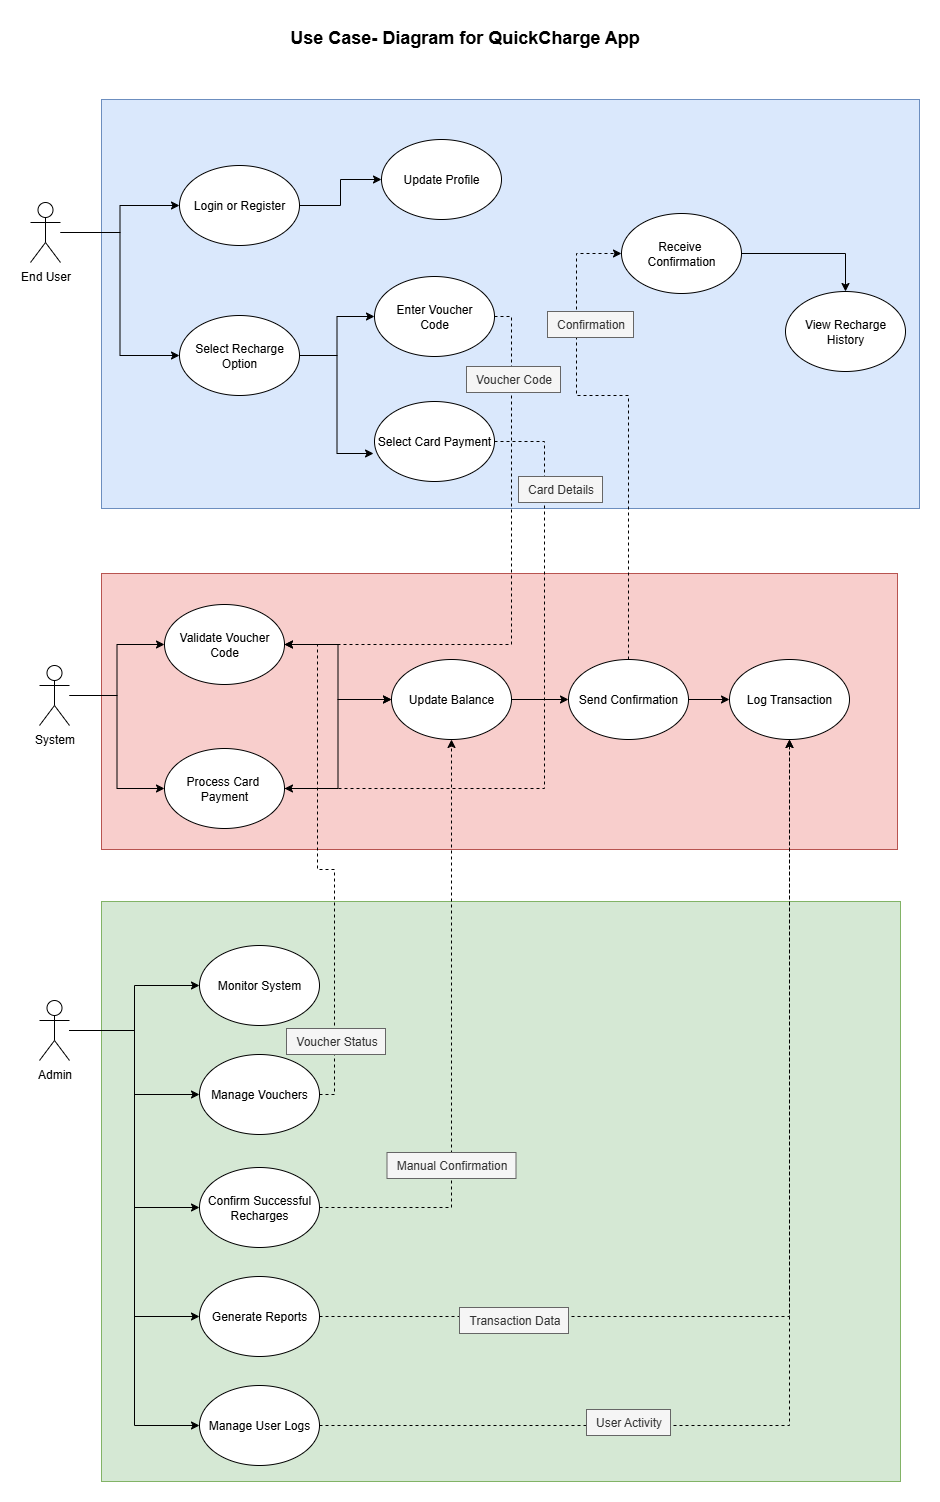

The diagram above was exported from draw.io. Its source (the exported page's mxGraphModel, read from the mxfile embedded in the PNG):
<mxGraphModel dx="872" dy="1707" grid="0" gridSize="10" guides="1" tooltips="1" connect="1" arrows="1" fold="1" page="1" pageScale="1" pageWidth="1920" pageHeight="1200" math="0" shadow="0">
  <root>
    <mxCell id="0" />
    <mxCell id="1" parent="0" />
    <mxCell id="AoOyguYEwpqvxHqW8ah4-47" value="" style="rounded=0;whiteSpace=wrap;html=1;fillColor=#d5e8d4;strokeColor=#82b366;" vertex="1" parent="1">
      <mxGeometry x="219" y="819" width="799" height="580" as="geometry" />
    </mxCell>
    <mxCell id="AoOyguYEwpqvxHqW8ah4-31" value="" style="rounded=0;whiteSpace=wrap;html=1;fillColor=#f8cecc;strokeColor=#b85450;" vertex="1" parent="1">
      <mxGeometry x="219" y="491" width="796" height="276" as="geometry" />
    </mxCell>
    <mxCell id="AoOyguYEwpqvxHqW8ah4-17" value="" style="rounded=0;whiteSpace=wrap;html=1;fillColor=#dae8fc;strokeColor=#6c8ebf;" vertex="1" parent="1">
      <mxGeometry x="219" y="17" width="818" height="409" as="geometry" />
    </mxCell>
    <mxCell id="AoOyguYEwpqvxHqW8ah4-9" style="edgeStyle=orthogonalEdgeStyle;rounded=0;orthogonalLoop=1;jettySize=auto;html=1;" edge="1" parent="1" source="AoOyguYEwpqvxHqW8ah4-1" target="AoOyguYEwpqvxHqW8ah4-2">
      <mxGeometry relative="1" as="geometry" />
    </mxCell>
    <mxCell id="AoOyguYEwpqvxHqW8ah4-10" style="edgeStyle=orthogonalEdgeStyle;rounded=0;orthogonalLoop=1;jettySize=auto;html=1;entryX=0;entryY=0.5;entryDx=0;entryDy=0;" edge="1" parent="1" source="AoOyguYEwpqvxHqW8ah4-1" target="AoOyguYEwpqvxHqW8ah4-4">
      <mxGeometry relative="1" as="geometry" />
    </mxCell>
    <mxCell id="AoOyguYEwpqvxHqW8ah4-1" value="End User" style="shape=umlActor;verticalLabelPosition=bottom;verticalAlign=top;html=1;outlineConnect=0;" vertex="1" parent="1">
      <mxGeometry x="148" y="120" width="30" height="60" as="geometry" />
    </mxCell>
    <mxCell id="AoOyguYEwpqvxHqW8ah4-11" style="edgeStyle=orthogonalEdgeStyle;rounded=0;orthogonalLoop=1;jettySize=auto;html=1;" edge="1" parent="1" source="AoOyguYEwpqvxHqW8ah4-2" target="AoOyguYEwpqvxHqW8ah4-3">
      <mxGeometry relative="1" as="geometry" />
    </mxCell>
    <mxCell id="AoOyguYEwpqvxHqW8ah4-2" value="Login or Register" style="ellipse;whiteSpace=wrap;html=1;" vertex="1" parent="1">
      <mxGeometry x="297" y="83" width="120" height="80" as="geometry" />
    </mxCell>
    <mxCell id="AoOyguYEwpqvxHqW8ah4-3" value="Update Profile" style="ellipse;whiteSpace=wrap;html=1;" vertex="1" parent="1">
      <mxGeometry x="499" y="57" width="120" height="80" as="geometry" />
    </mxCell>
    <mxCell id="AoOyguYEwpqvxHqW8ah4-12" style="edgeStyle=orthogonalEdgeStyle;rounded=0;orthogonalLoop=1;jettySize=auto;html=1;" edge="1" parent="1" source="AoOyguYEwpqvxHqW8ah4-4" target="AoOyguYEwpqvxHqW8ah4-5">
      <mxGeometry relative="1" as="geometry" />
    </mxCell>
    <mxCell id="AoOyguYEwpqvxHqW8ah4-4" value="Select Recharge&lt;div&gt;Option&lt;/div&gt;" style="ellipse;whiteSpace=wrap;html=1;" vertex="1" parent="1">
      <mxGeometry x="297" y="233" width="120" height="80" as="geometry" />
    </mxCell>
    <mxCell id="AoOyguYEwpqvxHqW8ah4-49" style="edgeStyle=orthogonalEdgeStyle;rounded=0;orthogonalLoop=1;jettySize=auto;html=1;dashed=1;" edge="1" parent="1" source="AoOyguYEwpqvxHqW8ah4-5" target="AoOyguYEwpqvxHqW8ah4-19">
      <mxGeometry relative="1" as="geometry">
        <Array as="points">
          <mxPoint x="629" y="234" />
          <mxPoint x="629" y="562" />
        </Array>
      </mxGeometry>
    </mxCell>
    <mxCell id="AoOyguYEwpqvxHqW8ah4-5" value="Enter Voucher&lt;div&gt;Code&lt;/div&gt;" style="ellipse;whiteSpace=wrap;html=1;" vertex="1" parent="1">
      <mxGeometry x="492" y="194" width="120" height="80" as="geometry" />
    </mxCell>
    <mxCell id="AoOyguYEwpqvxHqW8ah4-51" style="edgeStyle=orthogonalEdgeStyle;rounded=0;orthogonalLoop=1;jettySize=auto;html=1;dashed=1;" edge="1" parent="1" source="AoOyguYEwpqvxHqW8ah4-8" target="AoOyguYEwpqvxHqW8ah4-20">
      <mxGeometry relative="1" as="geometry">
        <Array as="points">
          <mxPoint x="662" y="359" />
          <mxPoint x="662" y="706" />
        </Array>
      </mxGeometry>
    </mxCell>
    <mxCell id="AoOyguYEwpqvxHqW8ah4-8" value="Select Card Payment" style="ellipse;whiteSpace=wrap;html=1;" vertex="1" parent="1">
      <mxGeometry x="492" y="319" width="120" height="80" as="geometry" />
    </mxCell>
    <mxCell id="AoOyguYEwpqvxHqW8ah4-13" style="edgeStyle=orthogonalEdgeStyle;rounded=0;orthogonalLoop=1;jettySize=auto;html=1;entryX=-0.008;entryY=0.65;entryDx=0;entryDy=0;entryPerimeter=0;" edge="1" parent="1" source="AoOyguYEwpqvxHqW8ah4-4" target="AoOyguYEwpqvxHqW8ah4-8">
      <mxGeometry relative="1" as="geometry" />
    </mxCell>
    <mxCell id="AoOyguYEwpqvxHqW8ah4-16" style="edgeStyle=orthogonalEdgeStyle;rounded=0;orthogonalLoop=1;jettySize=auto;html=1;entryX=0.5;entryY=0;entryDx=0;entryDy=0;" edge="1" parent="1" source="AoOyguYEwpqvxHqW8ah4-14" target="AoOyguYEwpqvxHqW8ah4-15">
      <mxGeometry relative="1" as="geometry" />
    </mxCell>
    <mxCell id="AoOyguYEwpqvxHqW8ah4-14" value="Receive&amp;nbsp;&lt;div&gt;Confirmation&lt;/div&gt;" style="ellipse;whiteSpace=wrap;html=1;" vertex="1" parent="1">
      <mxGeometry x="739" y="131" width="120" height="80" as="geometry" />
    </mxCell>
    <mxCell id="AoOyguYEwpqvxHqW8ah4-15" value="View Recharge&lt;div&gt;History&lt;/div&gt;" style="ellipse;whiteSpace=wrap;html=1;" vertex="1" parent="1">
      <mxGeometry x="903" y="209" width="120" height="80" as="geometry" />
    </mxCell>
    <mxCell id="AoOyguYEwpqvxHqW8ah4-21" style="edgeStyle=orthogonalEdgeStyle;rounded=0;orthogonalLoop=1;jettySize=auto;html=1;" edge="1" parent="1" source="AoOyguYEwpqvxHqW8ah4-18" target="AoOyguYEwpqvxHqW8ah4-19">
      <mxGeometry relative="1" as="geometry" />
    </mxCell>
    <mxCell id="AoOyguYEwpqvxHqW8ah4-22" style="edgeStyle=orthogonalEdgeStyle;rounded=0;orthogonalLoop=1;jettySize=auto;html=1;entryX=0;entryY=0.5;entryDx=0;entryDy=0;" edge="1" parent="1" source="AoOyguYEwpqvxHqW8ah4-18" target="AoOyguYEwpqvxHqW8ah4-20">
      <mxGeometry relative="1" as="geometry" />
    </mxCell>
    <mxCell id="AoOyguYEwpqvxHqW8ah4-18" value="System" style="shape=umlActor;verticalLabelPosition=bottom;verticalAlign=top;html=1;outlineConnect=0;" vertex="1" parent="1">
      <mxGeometry x="157" y="583" width="30" height="60" as="geometry" />
    </mxCell>
    <mxCell id="AoOyguYEwpqvxHqW8ah4-24" style="edgeStyle=orthogonalEdgeStyle;rounded=0;orthogonalLoop=1;jettySize=auto;html=1;" edge="1" parent="1" source="AoOyguYEwpqvxHqW8ah4-19" target="AoOyguYEwpqvxHqW8ah4-23">
      <mxGeometry relative="1" as="geometry" />
    </mxCell>
    <mxCell id="AoOyguYEwpqvxHqW8ah4-19" value="Validate Voucher&lt;div&gt;Code&lt;/div&gt;" style="ellipse;whiteSpace=wrap;html=1;" vertex="1" parent="1">
      <mxGeometry x="282" y="522" width="120" height="80" as="geometry" />
    </mxCell>
    <mxCell id="AoOyguYEwpqvxHqW8ah4-26" style="edgeStyle=orthogonalEdgeStyle;rounded=0;orthogonalLoop=1;jettySize=auto;html=1;entryX=0;entryY=0.5;entryDx=0;entryDy=0;" edge="1" parent="1" source="AoOyguYEwpqvxHqW8ah4-20" target="AoOyguYEwpqvxHqW8ah4-23">
      <mxGeometry relative="1" as="geometry" />
    </mxCell>
    <mxCell id="AoOyguYEwpqvxHqW8ah4-20" value="Process Card&amp;nbsp;&lt;div&gt;Payment&lt;/div&gt;" style="ellipse;whiteSpace=wrap;html=1;" vertex="1" parent="1">
      <mxGeometry x="282" y="666" width="120" height="80" as="geometry" />
    </mxCell>
    <mxCell id="AoOyguYEwpqvxHqW8ah4-29" style="edgeStyle=orthogonalEdgeStyle;rounded=0;orthogonalLoop=1;jettySize=auto;html=1;" edge="1" parent="1" source="AoOyguYEwpqvxHqW8ah4-23" target="AoOyguYEwpqvxHqW8ah4-27">
      <mxGeometry relative="1" as="geometry" />
    </mxCell>
    <mxCell id="AoOyguYEwpqvxHqW8ah4-23" value="Update Balance" style="ellipse;whiteSpace=wrap;html=1;" vertex="1" parent="1">
      <mxGeometry x="509" y="577" width="120" height="80" as="geometry" />
    </mxCell>
    <mxCell id="AoOyguYEwpqvxHqW8ah4-30" style="edgeStyle=orthogonalEdgeStyle;rounded=0;orthogonalLoop=1;jettySize=auto;html=1;entryX=0;entryY=0.5;entryDx=0;entryDy=0;" edge="1" parent="1" source="AoOyguYEwpqvxHqW8ah4-27" target="AoOyguYEwpqvxHqW8ah4-28">
      <mxGeometry relative="1" as="geometry" />
    </mxCell>
    <mxCell id="AoOyguYEwpqvxHqW8ah4-53" style="edgeStyle=orthogonalEdgeStyle;rounded=0;orthogonalLoop=1;jettySize=auto;html=1;entryX=0;entryY=0.5;entryDx=0;entryDy=0;dashed=1;" edge="1" parent="1" source="AoOyguYEwpqvxHqW8ah4-27" target="AoOyguYEwpqvxHqW8ah4-14">
      <mxGeometry relative="1" as="geometry">
        <Array as="points">
          <mxPoint x="746" y="313" />
          <mxPoint x="694" y="313" />
          <mxPoint x="694" y="171" />
        </Array>
      </mxGeometry>
    </mxCell>
    <mxCell id="AoOyguYEwpqvxHqW8ah4-27" value="Send Confirmation" style="ellipse;whiteSpace=wrap;html=1;" vertex="1" parent="1">
      <mxGeometry x="686" y="577" width="120" height="80" as="geometry" />
    </mxCell>
    <mxCell id="AoOyguYEwpqvxHqW8ah4-28" value="Log Transaction" style="ellipse;whiteSpace=wrap;html=1;" vertex="1" parent="1">
      <mxGeometry x="847" y="577" width="120" height="80" as="geometry" />
    </mxCell>
    <mxCell id="AoOyguYEwpqvxHqW8ah4-38" style="edgeStyle=orthogonalEdgeStyle;rounded=0;orthogonalLoop=1;jettySize=auto;html=1;" edge="1" parent="1" source="AoOyguYEwpqvxHqW8ah4-32" target="AoOyguYEwpqvxHqW8ah4-33">
      <mxGeometry relative="1" as="geometry" />
    </mxCell>
    <mxCell id="AoOyguYEwpqvxHqW8ah4-39" style="edgeStyle=orthogonalEdgeStyle;rounded=0;orthogonalLoop=1;jettySize=auto;html=1;entryX=0;entryY=0.5;entryDx=0;entryDy=0;" edge="1" parent="1" source="AoOyguYEwpqvxHqW8ah4-32" target="AoOyguYEwpqvxHqW8ah4-34">
      <mxGeometry relative="1" as="geometry" />
    </mxCell>
    <mxCell id="AoOyguYEwpqvxHqW8ah4-40" style="edgeStyle=orthogonalEdgeStyle;rounded=0;orthogonalLoop=1;jettySize=auto;html=1;entryX=0;entryY=0.5;entryDx=0;entryDy=0;" edge="1" parent="1" source="AoOyguYEwpqvxHqW8ah4-32" target="AoOyguYEwpqvxHqW8ah4-35">
      <mxGeometry relative="1" as="geometry" />
    </mxCell>
    <mxCell id="AoOyguYEwpqvxHqW8ah4-41" style="edgeStyle=orthogonalEdgeStyle;rounded=0;orthogonalLoop=1;jettySize=auto;html=1;entryX=0;entryY=0.5;entryDx=0;entryDy=0;" edge="1" parent="1" source="AoOyguYEwpqvxHqW8ah4-32" target="AoOyguYEwpqvxHqW8ah4-36">
      <mxGeometry relative="1" as="geometry" />
    </mxCell>
    <mxCell id="AoOyguYEwpqvxHqW8ah4-44" style="edgeStyle=orthogonalEdgeStyle;rounded=0;orthogonalLoop=1;jettySize=auto;html=1;entryX=0;entryY=0.5;entryDx=0;entryDy=0;" edge="1" parent="1" source="AoOyguYEwpqvxHqW8ah4-32" target="AoOyguYEwpqvxHqW8ah4-37">
      <mxGeometry relative="1" as="geometry" />
    </mxCell>
    <mxCell id="AoOyguYEwpqvxHqW8ah4-32" value="Admin" style="shape=umlActor;verticalLabelPosition=bottom;verticalAlign=top;html=1;outlineConnect=0;" vertex="1" parent="1">
      <mxGeometry x="157" y="918" width="30" height="60" as="geometry" />
    </mxCell>
    <mxCell id="AoOyguYEwpqvxHqW8ah4-33" value="Monitor System" style="ellipse;whiteSpace=wrap;html=1;" vertex="1" parent="1">
      <mxGeometry x="317" y="863" width="120" height="80" as="geometry" />
    </mxCell>
    <mxCell id="AoOyguYEwpqvxHqW8ah4-55" style="edgeStyle=orthogonalEdgeStyle;rounded=0;orthogonalLoop=1;jettySize=auto;html=1;dashed=1;" edge="1" parent="1" source="AoOyguYEwpqvxHqW8ah4-34" target="AoOyguYEwpqvxHqW8ah4-19">
      <mxGeometry relative="1" as="geometry">
        <Array as="points">
          <mxPoint x="452" y="1012" />
          <mxPoint x="452" y="787" />
          <mxPoint x="435" y="787" />
          <mxPoint x="435" y="562" />
        </Array>
      </mxGeometry>
    </mxCell>
    <mxCell id="AoOyguYEwpqvxHqW8ah4-34" value="Manage Vouchers" style="ellipse;whiteSpace=wrap;html=1;" vertex="1" parent="1">
      <mxGeometry x="317" y="972" width="120" height="80" as="geometry" />
    </mxCell>
    <mxCell id="AoOyguYEwpqvxHqW8ah4-57" style="edgeStyle=orthogonalEdgeStyle;rounded=0;orthogonalLoop=1;jettySize=auto;html=1;dashed=1;" edge="1" parent="1" source="AoOyguYEwpqvxHqW8ah4-35" target="AoOyguYEwpqvxHqW8ah4-23">
      <mxGeometry relative="1" as="geometry" />
    </mxCell>
    <mxCell id="AoOyguYEwpqvxHqW8ah4-35" value="Confirm Successful&lt;div&gt;Recharges&lt;/div&gt;" style="ellipse;whiteSpace=wrap;html=1;" vertex="1" parent="1">
      <mxGeometry x="317" y="1085" width="120" height="80" as="geometry" />
    </mxCell>
    <mxCell id="AoOyguYEwpqvxHqW8ah4-59" style="edgeStyle=orthogonalEdgeStyle;rounded=0;orthogonalLoop=1;jettySize=auto;html=1;dashed=1;" edge="1" parent="1" source="AoOyguYEwpqvxHqW8ah4-36" target="AoOyguYEwpqvxHqW8ah4-28">
      <mxGeometry relative="1" as="geometry" />
    </mxCell>
    <mxCell id="AoOyguYEwpqvxHqW8ah4-36" value="Generate Reports" style="ellipse;whiteSpace=wrap;html=1;" vertex="1" parent="1">
      <mxGeometry x="317" y="1194" width="120" height="80" as="geometry" />
    </mxCell>
    <mxCell id="AoOyguYEwpqvxHqW8ah4-60" style="edgeStyle=orthogonalEdgeStyle;rounded=0;orthogonalLoop=1;jettySize=auto;html=1;dashed=1;" edge="1" parent="1" source="AoOyguYEwpqvxHqW8ah4-37" target="AoOyguYEwpqvxHqW8ah4-28">
      <mxGeometry relative="1" as="geometry" />
    </mxCell>
    <mxCell id="AoOyguYEwpqvxHqW8ah4-37" value="Manage User Logs" style="ellipse;whiteSpace=wrap;html=1;" vertex="1" parent="1">
      <mxGeometry x="317" y="1303" width="120" height="80" as="geometry" />
    </mxCell>
    <mxCell id="AoOyguYEwpqvxHqW8ah4-50" value="Voucher Code" style="text;html=1;align=center;verticalAlign=middle;resizable=0;points=[];autosize=1;strokeColor=#666666;fillColor=#f5f5f5;fontColor=#333333;" vertex="1" parent="1">
      <mxGeometry x="584" y="284" width="94" height="26" as="geometry" />
    </mxCell>
    <mxCell id="AoOyguYEwpqvxHqW8ah4-52" value="Card Details" style="text;html=1;align=center;verticalAlign=middle;resizable=0;points=[];autosize=1;strokeColor=#666666;fillColor=#f5f5f5;fontColor=#333333;" vertex="1" parent="1">
      <mxGeometry x="636" y="394" width="84" height="26" as="geometry" />
    </mxCell>
    <mxCell id="AoOyguYEwpqvxHqW8ah4-54" value="Confirmation" style="text;html=1;align=center;verticalAlign=middle;resizable=0;points=[];autosize=1;strokeColor=#666666;fillColor=#f5f5f5;fontColor=#333333;" vertex="1" parent="1">
      <mxGeometry x="665" y="229" width="86" height="26" as="geometry" />
    </mxCell>
    <mxCell id="AoOyguYEwpqvxHqW8ah4-56" value="Voucher Status" style="text;html=1;align=center;verticalAlign=middle;resizable=0;points=[];autosize=1;strokeColor=#666666;fillColor=#f5f5f5;fontColor=#333333;" vertex="1" parent="1">
      <mxGeometry x="404" y="946" width="99" height="26" as="geometry" />
    </mxCell>
    <mxCell id="AoOyguYEwpqvxHqW8ah4-58" value="Manual Confirmation" style="text;html=1;align=center;verticalAlign=middle;resizable=0;points=[];autosize=1;strokeColor=#666666;fillColor=#f5f5f5;fontColor=#333333;" vertex="1" parent="1">
      <mxGeometry x="504.5" y="1070" width="129" height="26" as="geometry" />
    </mxCell>
    <mxCell id="AoOyguYEwpqvxHqW8ah4-61" value="Transaction Data" style="text;html=1;align=center;verticalAlign=middle;resizable=0;points=[];autosize=1;strokeColor=#666666;fillColor=#f5f5f5;fontColor=#333333;" vertex="1" parent="1">
      <mxGeometry x="577" y="1225" width="109" height="26" as="geometry" />
    </mxCell>
    <mxCell id="AoOyguYEwpqvxHqW8ah4-62" value="User Activity" style="text;html=1;align=center;verticalAlign=middle;resizable=0;points=[];autosize=1;strokeColor=#666666;fillColor=#f5f5f5;fontColor=#333333;" vertex="1" parent="1">
      <mxGeometry x="704" y="1327" width="84" height="26" as="geometry" />
    </mxCell>
    <mxCell id="AoOyguYEwpqvxHqW8ah4-63" value="&lt;font style=&quot;font-size: 18px;&quot;&gt;&lt;b&gt;Use Case- Diagram for QuickCharge App&lt;/b&gt;&lt;/font&gt;" style="text;html=1;align=center;verticalAlign=middle;resizable=0;points=[];autosize=1;strokeColor=none;fillColor=none;" vertex="1" parent="1">
      <mxGeometry x="398" y="-62" width="367" height="34" as="geometry" />
    </mxCell>
  </root>
</mxGraphModel>